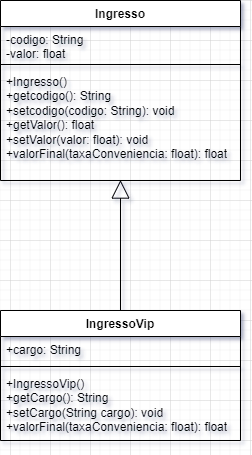

The diagram above was exported from draw.io. Its source (the exported page's mxGraphModel, read from the mxfile embedded in the PNG):
<mxGraphModel dx="1050" dy="522" grid="1" gridSize="10" guides="1" tooltips="1" connect="1" arrows="1" fold="1" page="1" pageScale="1" pageWidth="827" pageHeight="1169" math="0" shadow="0">
  <root>
    <mxCell id="WIyWlLk6GJQsqaUBKTNV-0" />
    <mxCell id="WIyWlLk6GJQsqaUBKTNV-1" parent="WIyWlLk6GJQsqaUBKTNV-0" />
    <mxCell id="cpNdUv4uOsa0JAdKZNn4-0" value="Ingresso" style="swimlane;fontStyle=1;align=center;verticalAlign=top;childLayout=stackLayout;horizontal=1;startSize=26;horizontalStack=0;resizeParent=1;resizeParentMax=0;resizeLast=0;collapsible=1;marginBottom=0;whiteSpace=wrap;html=1;" vertex="1" parent="WIyWlLk6GJQsqaUBKTNV-1">
      <mxGeometry x="230" y="80" width="240" height="180" as="geometry" />
    </mxCell>
    <mxCell id="cpNdUv4uOsa0JAdKZNn4-1" value="-codigo: String&lt;div&gt;-valor: float&lt;/div&gt;" style="text;strokeColor=none;fillColor=none;align=left;verticalAlign=top;spacingLeft=4;spacingRight=4;overflow=hidden;rotatable=0;points=[[0,0.5],[1,0.5]];portConstraint=eastwest;whiteSpace=wrap;html=1;" vertex="1" parent="cpNdUv4uOsa0JAdKZNn4-0">
      <mxGeometry y="26" width="240" height="34" as="geometry" />
    </mxCell>
    <mxCell id="cpNdUv4uOsa0JAdKZNn4-2" value="" style="line;strokeWidth=1;fillColor=none;align=left;verticalAlign=middle;spacingTop=-1;spacingLeft=3;spacingRight=3;rotatable=0;labelPosition=right;points=[];portConstraint=eastwest;strokeColor=inherit;" vertex="1" parent="cpNdUv4uOsa0JAdKZNn4-0">
      <mxGeometry y="60" width="240" height="8" as="geometry" />
    </mxCell>
    <mxCell id="cpNdUv4uOsa0JAdKZNn4-3" value="+Ingresso()&lt;div&gt;+getcodigo(): String&lt;/div&gt;&lt;div&gt;+setcodigo(codigo: String): void&lt;/div&gt;&lt;div&gt;+getValor(): float&lt;/div&gt;&lt;div&gt;+setValor(valor: float): void&lt;/div&gt;&lt;div&gt;+valorFinal(taxaConveniencia: float): float&lt;/div&gt;" style="text;strokeColor=none;fillColor=none;align=left;verticalAlign=top;spacingLeft=4;spacingRight=4;overflow=hidden;rotatable=0;points=[[0,0.5],[1,0.5]];portConstraint=eastwest;whiteSpace=wrap;html=1;" vertex="1" parent="cpNdUv4uOsa0JAdKZNn4-0">
      <mxGeometry y="68" width="240" height="112" as="geometry" />
    </mxCell>
    <mxCell id="cpNdUv4uOsa0JAdKZNn4-4" value="IngressoVip" style="swimlane;fontStyle=1;align=center;verticalAlign=top;childLayout=stackLayout;horizontal=1;startSize=26;horizontalStack=0;resizeParent=1;resizeParentMax=0;resizeLast=0;collapsible=1;marginBottom=0;whiteSpace=wrap;html=1;" vertex="1" parent="WIyWlLk6GJQsqaUBKTNV-1">
      <mxGeometry x="230" y="390" width="240" height="130" as="geometry" />
    </mxCell>
    <mxCell id="cpNdUv4uOsa0JAdKZNn4-5" value="+cargo: String" style="text;strokeColor=none;fillColor=none;align=left;verticalAlign=top;spacingLeft=4;spacingRight=4;overflow=hidden;rotatable=0;points=[[0,0.5],[1,0.5]];portConstraint=eastwest;whiteSpace=wrap;html=1;" vertex="1" parent="cpNdUv4uOsa0JAdKZNn4-4">
      <mxGeometry y="26" width="240" height="26" as="geometry" />
    </mxCell>
    <mxCell id="cpNdUv4uOsa0JAdKZNn4-6" value="" style="line;strokeWidth=1;fillColor=none;align=left;verticalAlign=middle;spacingTop=-1;spacingLeft=3;spacingRight=3;rotatable=0;labelPosition=right;points=[];portConstraint=eastwest;strokeColor=inherit;" vertex="1" parent="cpNdUv4uOsa0JAdKZNn4-4">
      <mxGeometry y="52" width="240" height="8" as="geometry" />
    </mxCell>
    <mxCell id="cpNdUv4uOsa0JAdKZNn4-7" value="+IngressoVip()&lt;div&gt;+getCargo(): String&lt;/div&gt;&lt;div&gt;+setCargo(String cargo): void&lt;/div&gt;&lt;div&gt;+valorFinal(taxaConveniencia: float): float&lt;br&gt;&lt;/div&gt;" style="text;strokeColor=none;fillColor=none;align=left;verticalAlign=top;spacingLeft=4;spacingRight=4;overflow=hidden;rotatable=0;points=[[0,0.5],[1,0.5]];portConstraint=eastwest;whiteSpace=wrap;html=1;" vertex="1" parent="cpNdUv4uOsa0JAdKZNn4-4">
      <mxGeometry y="60" width="240" height="70" as="geometry" />
    </mxCell>
    <mxCell id="cpNdUv4uOsa0JAdKZNn4-8" value="" style="endArrow=block;endSize=16;endFill=0;html=1;rounded=0;exitX=0.5;exitY=0;exitDx=0;exitDy=0;entryX=0.5;entryY=0.996;entryDx=0;entryDy=0;entryPerimeter=0;" edge="1" parent="WIyWlLk6GJQsqaUBKTNV-1" source="cpNdUv4uOsa0JAdKZNn4-4" target="cpNdUv4uOsa0JAdKZNn4-3">
      <mxGeometry width="160" relative="1" as="geometry">
        <mxPoint x="350" y="300" as="sourcePoint" />
        <mxPoint x="510" y="300" as="targetPoint" />
      </mxGeometry>
    </mxCell>
  </root>
</mxGraphModel>